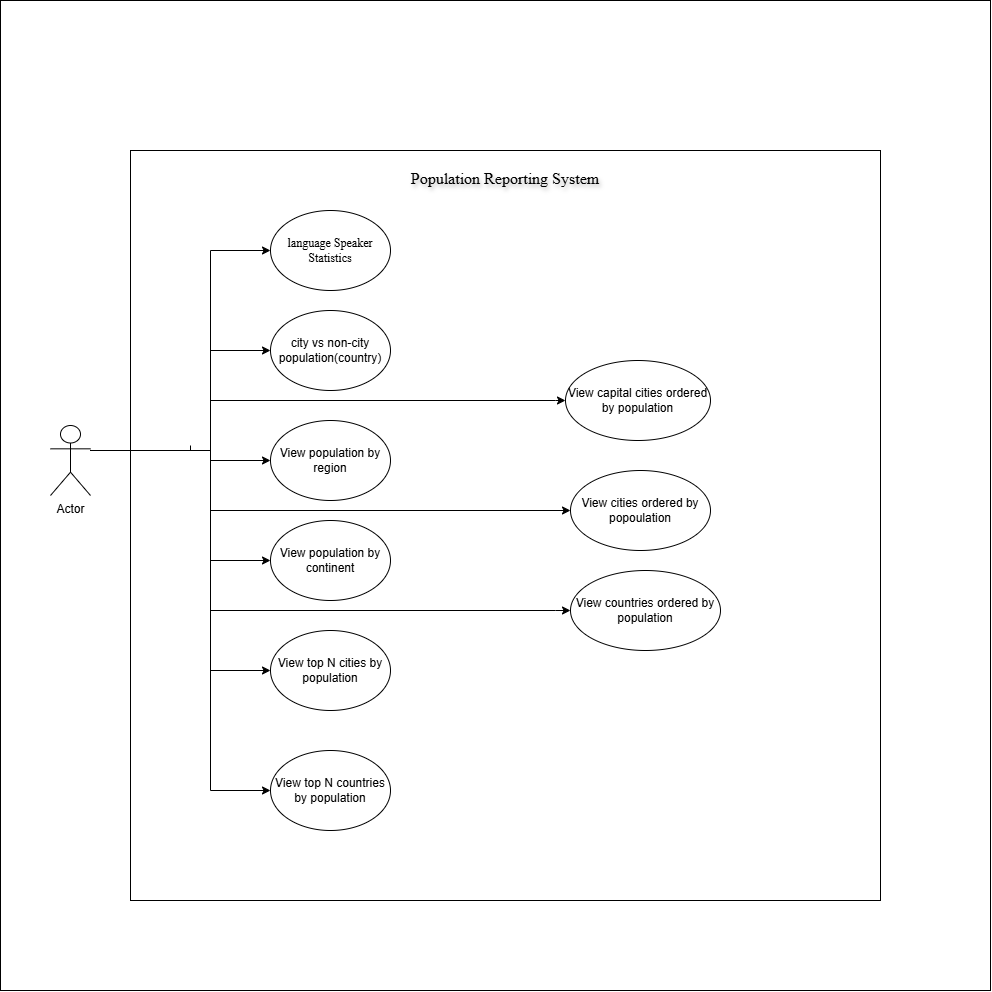

The diagram above was exported from draw.io. Its source (the exported page's mxGraphModel, read from the mxfile embedded in the PNG):
<mxGraphModel dx="1477" dy="806" grid="1" gridSize="10" guides="1" tooltips="1" connect="1" arrows="1" fold="1" page="1" pageScale="1" pageWidth="850" pageHeight="1100" math="0" shadow="0">
  <root>
    <mxCell id="0" />
    <mxCell id="1" parent="0" />
    <mxCell id="SlUVV6oolQ-8fvdKCDFM-1" parent="1" style="whiteSpace=wrap;html=1;aspect=fixed;" value="" vertex="1">
      <mxGeometry height="990" width="990" x="350" y="320" as="geometry" />
    </mxCell>
    <mxCell id="-OucRO4yfpc5kK7Pwsbj-37" parent="1" style="whiteSpace=wrap;html=1;aspect=fixed;align=center;horizontal=1;labelPosition=center;verticalLabelPosition=middle;verticalAlign=top;textShadow=1;" value="&lt;p&gt;&lt;font face=&quot;Times New Roman&quot; style=&quot;font-size: 16px;&quot;&gt;Population Reporting System&lt;/font&gt;&lt;/p&gt;" vertex="1">
      <mxGeometry height="750" width="750" x="480" y="470" as="geometry" />
    </mxCell>
    <mxCell id="-OucRO4yfpc5kK7Pwsbj-38" edge="1" parent="1" source="-OucRO4yfpc5kK7Pwsbj-46" style="edgeStyle=orthogonalEdgeStyle;rounded=0;orthogonalLoop=1;jettySize=auto;html=1;entryX=0;entryY=0.5;entryDx=0;entryDy=0;" target="-OucRO4yfpc5kK7Pwsbj-51">
      <mxGeometry relative="1" as="geometry">
        <Array as="points">
          <mxPoint x="560" y="770" />
          <mxPoint x="560" y="570" />
        </Array>
      </mxGeometry>
    </mxCell>
    <mxCell id="-OucRO4yfpc5kK7Pwsbj-39" edge="1" parent="1" source="-OucRO4yfpc5kK7Pwsbj-46" style="edgeStyle=orthogonalEdgeStyle;rounded=0;orthogonalLoop=1;jettySize=auto;html=1;entryX=0;entryY=0.5;entryDx=0;entryDy=0;" target="-OucRO4yfpc5kK7Pwsbj-50">
      <mxGeometry relative="1" as="geometry">
        <Array as="points">
          <mxPoint x="560" y="770" />
          <mxPoint x="560" y="670" />
        </Array>
      </mxGeometry>
    </mxCell>
    <mxCell id="-OucRO4yfpc5kK7Pwsbj-40" edge="1" parent="1" source="-OucRO4yfpc5kK7Pwsbj-46" style="edgeStyle=orthogonalEdgeStyle;rounded=0;orthogonalLoop=1;jettySize=auto;html=1;entryX=0;entryY=0.5;entryDx=0;entryDy=0;" target="-OucRO4yfpc5kK7Pwsbj-47">
      <mxGeometry relative="1" as="geometry">
        <Array as="points">
          <mxPoint x="560" y="770" />
          <mxPoint x="560" y="990" />
        </Array>
      </mxGeometry>
    </mxCell>
    <mxCell id="-OucRO4yfpc5kK7Pwsbj-41" edge="1" parent="1" source="-OucRO4yfpc5kK7Pwsbj-46" style="edgeStyle=orthogonalEdgeStyle;rounded=0;orthogonalLoop=1;jettySize=auto;html=1;entryX=0;entryY=0.5;entryDx=0;entryDy=0;" target="-OucRO4yfpc5kK7Pwsbj-49">
      <mxGeometry relative="1" as="geometry">
        <Array as="points">
          <mxPoint x="560" y="770" />
          <mxPoint x="560" y="780" />
        </Array>
      </mxGeometry>
    </mxCell>
    <mxCell id="-OucRO4yfpc5kK7Pwsbj-42" edge="1" parent="1" source="-OucRO4yfpc5kK7Pwsbj-46" style="edgeStyle=orthogonalEdgeStyle;rounded=0;orthogonalLoop=1;jettySize=auto;html=1;entryX=0;entryY=0.5;entryDx=0;entryDy=0;" target="-OucRO4yfpc5kK7Pwsbj-48">
      <mxGeometry relative="1" as="geometry">
        <Array as="points">
          <mxPoint x="560" y="770" />
          <mxPoint x="560" y="880" />
        </Array>
      </mxGeometry>
    </mxCell>
    <mxCell id="-OucRO4yfpc5kK7Pwsbj-43" edge="1" parent="1" source="-OucRO4yfpc5kK7Pwsbj-46" style="edgeStyle=orthogonalEdgeStyle;rounded=0;orthogonalLoop=1;jettySize=auto;html=1;entryX=0;entryY=0.5;entryDx=0;entryDy=0;" target="-OucRO4yfpc5kK7Pwsbj-54">
      <mxGeometry relative="1" as="geometry">
        <Array as="points">
          <mxPoint x="560" y="770" />
          <mxPoint x="560" y="830" />
        </Array>
      </mxGeometry>
    </mxCell>
    <mxCell id="-OucRO4yfpc5kK7Pwsbj-44" edge="1" parent="1" source="-OucRO4yfpc5kK7Pwsbj-46" style="edgeStyle=orthogonalEdgeStyle;rounded=0;orthogonalLoop=1;jettySize=auto;html=1;entryX=0;entryY=0.5;entryDx=0;entryDy=0;" target="-OucRO4yfpc5kK7Pwsbj-53">
      <mxGeometry relative="1" as="geometry">
        <Array as="points">
          <mxPoint x="560" y="770" />
          <mxPoint x="560" y="930" />
          <mxPoint x="905" y="930" />
        </Array>
      </mxGeometry>
    </mxCell>
    <mxCell id="-OucRO4yfpc5kK7Pwsbj-45" edge="1" parent="1" source="-OucRO4yfpc5kK7Pwsbj-46" style="edgeStyle=orthogonalEdgeStyle;rounded=0;orthogonalLoop=1;jettySize=auto;html=1;entryX=0;entryY=0.5;entryDx=0;entryDy=0;" target="-OucRO4yfpc5kK7Pwsbj-52">
      <mxGeometry relative="1" as="geometry">
        <Array as="points">
          <mxPoint x="560" y="770" />
          <mxPoint x="560" y="1110" />
        </Array>
      </mxGeometry>
    </mxCell>
    <mxCell id="-OucRO4yfpc5kK7Pwsbj-46" parent="1" style="shape=umlActor;verticalLabelPosition=bottom;verticalAlign=top;html=1;outlineConnect=0;" value="Actor" vertex="1">
      <mxGeometry height="70" width="40" x="400" y="745" as="geometry" />
    </mxCell>
    <mxCell id="-OucRO4yfpc5kK7Pwsbj-47" parent="1" style="ellipse;whiteSpace=wrap;html=1;" value="View top N cities by population" vertex="1">
      <mxGeometry height="80" width="120" x="620" y="950" as="geometry" />
    </mxCell>
    <mxCell id="-OucRO4yfpc5kK7Pwsbj-48" parent="1" style="ellipse;whiteSpace=wrap;html=1;" value="View population by continent" vertex="1">
      <mxGeometry height="80" width="120" x="620" y="840" as="geometry" />
    </mxCell>
    <mxCell id="-OucRO4yfpc5kK7Pwsbj-49" parent="1" style="ellipse;whiteSpace=wrap;html=1;" value="View population by region" vertex="1">
      <mxGeometry height="80" width="120" x="620" y="740" as="geometry" />
    </mxCell>
    <mxCell id="-OucRO4yfpc5kK7Pwsbj-50" parent="1" style="ellipse;whiteSpace=wrap;html=1;" value="city vs non-city population(country)" vertex="1">
      <mxGeometry height="80" width="120" x="620" y="630" as="geometry" />
    </mxCell>
    <mxCell id="-OucRO4yfpc5kK7Pwsbj-51" parent="1" style="ellipse;whiteSpace=wrap;html=1;" value="&lt;font face=&quot;Times New Roman&quot;&gt;language Speaker Statistics&lt;/font&gt;" vertex="1">
      <mxGeometry height="80" width="120" x="620" y="530" as="geometry" />
    </mxCell>
    <mxCell id="-OucRO4yfpc5kK7Pwsbj-52" parent="1" style="ellipse;whiteSpace=wrap;html=1;" value="View top N countries by population" vertex="1">
      <mxGeometry height="80" width="120" x="620" y="1070" as="geometry" />
    </mxCell>
    <mxCell id="-OucRO4yfpc5kK7Pwsbj-53" parent="1" style="ellipse;whiteSpace=wrap;html=1;" value="View countries ordered by population" vertex="1">
      <mxGeometry height="80" width="150" x="920" y="890" as="geometry" />
    </mxCell>
    <mxCell id="-OucRO4yfpc5kK7Pwsbj-54" parent="1" style="ellipse;whiteSpace=wrap;html=1;" value="View cities ordered by popoulation" vertex="1">
      <mxGeometry height="80" width="140" x="920" y="790" as="geometry" />
    </mxCell>
    <mxCell id="-OucRO4yfpc5kK7Pwsbj-55" parent="1" style="ellipse;whiteSpace=wrap;html=1;" value="View capital cities ordered by population" vertex="1">
      <mxGeometry height="80" width="145" x="915" y="680" as="geometry" />
    </mxCell>
    <mxCell id="-OucRO4yfpc5kK7Pwsbj-56" edge="1" parent="1" style="edgeStyle=orthogonalEdgeStyle;rounded=0;orthogonalLoop=1;jettySize=auto;html=1;entryX=0;entryY=0.5;entryDx=0;entryDy=0;" target="-OucRO4yfpc5kK7Pwsbj-55">
      <mxGeometry relative="1" as="geometry">
        <Array as="points">
          <mxPoint x="540" y="770" />
          <mxPoint x="560" y="770" />
          <mxPoint x="560" y="720" />
          <mxPoint x="905" y="720" />
        </Array>
        <mxPoint x="540" y="765" as="sourcePoint" />
        <mxPoint x="900.4000000000001" y="614.75" as="targetPoint" />
      </mxGeometry>
    </mxCell>
  </root>
</mxGraphModel>